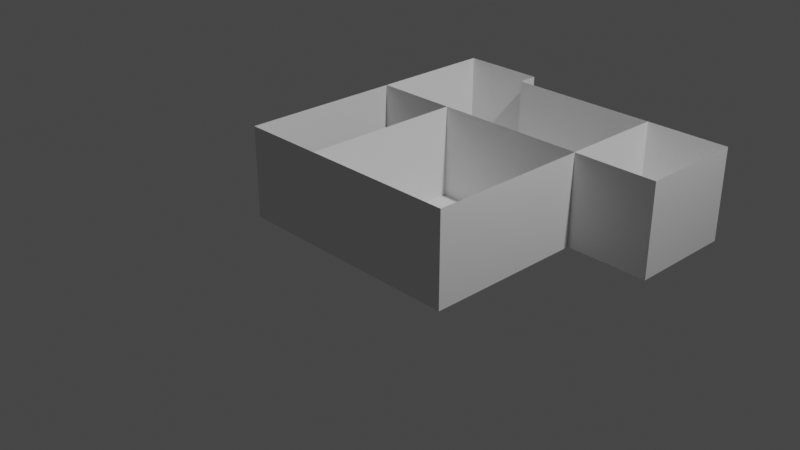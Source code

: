 # Source: untitled.blend  (saved by Blender 2.82.7; exported with 4.5.12 LTS)
import bpy
from mathutils import Matrix  # noqa: F401  (used for matrix-valued properties, if any)

bpy.ops.wm.read_factory_settings(use_empty=True)
scene = bpy.context.scene
scene.name = 'Scene'

# ---- collections
col_collection = bpy.data.collections.new('Collection'); scene.collection.children.link(col_collection)

# ---- world
world_world = bpy.data.worlds.new('World'); scene.world = world_world
world_world.use_nodes = True; world_world.node_tree.nodes.clear()
_N = world_world.node_tree.nodes; _L = world_world.node_tree.links
n0 = _N.new('ShaderNodeOutputWorld'); n0.name = 'World Output'; n0.location = (300, 300)
n1 = _N.new('ShaderNodeBackground'); n1.name = 'Background'; n1.location = (10, 300)
n1.inputs[0].default_value = (0.05088, 0.05088, 0.05088, 1.0)
_L.new(n1.outputs[0], n0.inputs[0])
n0.is_active_output = True
world_world.color = (0.05088, 0.05088, 0.05088)
world_world.use_sun_shadow = False
world_world.sun_shadow_jitter_overblur = 0.0

# ---- cameras
cam_camera = bpy.data.cameras.new('Camera')
cam_camera.clip_end = 100.0
cam_camera.ortho_scale = 7.314

# ---- lights
light_light = bpy.data.lights.new('Light', 'POINT')
light_light.transmission_factor = 0.0
light_light.energy = 1000.0
light_light.shadow_soft_size = 0.1
light_light.shadow_maximum_resolution = 0.006
light_light.use_absolute_resolution = True

# ---- meshes
me_plane = bpy.data.meshes.new('Plane')
me_plane.from_pydata([(-1.0, -1.0, 0.0), (1.563, -1.0, -1.076e-15), (-1.0, 1.9, -3.934e-08), (1.563, 1.9, -3.934e-08), (-0.0897, -1.0, -3.821e-16), (-0.0897, 1.9, -3.934e-08), (-1.0, 2.117, -4.883e-08), (-0.0897, 2.117, -4.883e-08), (-1.0, 0.7559, -2.382e-08), (1.563, 0.7559, -2.382e-08), (-0.0897, 0.7559, -2.382e-08), (2.463, 1.9, -3.934e-08), (2.463, 0.7559, -2.382e-08), (-1.0, -1.0, 0.9869), (1.563, -1.0, 0.9869), (-1.0, 1.9, 0.9869), (1.563, 1.9, 0.9869), (-0.0897, -1.0, 0.9869), (-0.0897, 1.9, 0.9869), (-1.0, 2.117, 0.9869), (-0.0897, 2.117, 0.9869), (-1.0, 0.7559, 0.9869), (1.563, 0.7559, 0.9869), (2.463, 1.9, 0.9869), (2.463, 0.7559, 0.9869), (1.563, 1.9, 0.9889), (-0.0897, -1.0, 0.9889), (-1.0, 0.7559, 0.9889), (1.563, 0.7559, 0.9889), (-0.0897, 0.7559, 0.9889)], [], [(10, 9, 3, 5), (8, 10, 5, 2), (2, 5, 7, 6), (0, 4, 10, 8), (4, 1, 9, 10), (3, 9, 12, 11), (6, 7, 20, 19), (4, 0, 13, 17), (9, 1, 14, 22), (1, 4, 17, 14), (7, 5, 18, 20), (11, 12, 24, 23), (5, 3, 16, 18), (2, 6, 19, 15), (12, 9, 22, 24), (8, 2, 15, 21), (3, 11, 23, 16), (0, 8, 21, 13), (4, 10, 29, 26), (9, 3, 25, 28), (8, 10, 29, 27), (10, 9, 28, 29)])
_uv = me_plane.uv_layers.new(name='UVMap')
_uv.uv.foreach_set('vector', [0.3552, 0.6055, 1.0, 0.6055, 1.0, 1.0, 0.3552, 1.0, 0.0, 0.6055, 0.3552, 0.6055, 0.3552, 1.0, 0.0, 1.0, 0.0, 1.0, 0.3552, 1.0, 0.3552, 1.0, 0.0, 1.0, 0.0, 0.0, 0.3552, 0.0, 0.3552, 0.6055, 0.0, 0.6055, 0.3552, 0.0, 1.0, 0.0, 1.0, 0.6055, 0.3552, 0.6055, 1.0, 1.0, 1.0, 0.6055, 1.0, 0.6055, 1.0, 1.0, 0.0, 1.0, 0.3552, 1.0, 0.3552, 1.0, 0.0, 1.0, 0.3552, 0.0, 0.0, 0.0, 0.0, 0.0, 0.3552, 0.0, 1.0, 0.6055, 1.0, 0.0, 1.0, 0.0, 1.0, 0.6055, 1.0, 0.0, 0.3552, 0.0, 0.3552, 0.0, 1.0, 0.0, 0.3552, 1.0, 0.3552, 1.0, 0.3552, 1.0, 0.3552, 1.0, 1.0, 1.0, 1.0, 0.6055, 1.0, 0.6055, 1.0, 1.0, 0.3552, 1.0, 1.0, 1.0, 1.0, 1.0, 0.3552, 1.0, 0.0, 1.0, 0.0, 1.0, 0.0, 1.0, 0.0, 1.0, 1.0, 0.6055, 1.0, 0.6055, 1.0, 0.6055, 1.0, 0.6055, 0.0, 0.6055, 0.0, 1.0, 0.0, 1.0, 0.0, 0.6055, 1.0, 1.0, 1.0, 1.0, 1.0, 1.0, 1.0, 1.0, 0.0, 0.0, 0.0, 0.6055, 0.0, 0.6055, 0.0, 0.0, 0.3552, 0.0, 0.3552, 0.6055, 0.3552, 0.6055, 0.3552, 0.0, 1.0, 0.6055, 1.0, 1.0, 1.0, 1.0, 1.0, 0.6055, 0.0, 0.6055, 0.3552, 0.6055, 0.3552, 0.6055, 0.0, 0.6055, 0.3552, 0.6055, 1.0, 0.6055, 1.0, 0.6055, 0.3552, 0.6055])
me_plane.use_remesh_fix_poles = True
me_plane.use_remesh_preserve_attributes = False
me_plane.use_mirror_vertex_groups = False
me_plane.update()

# ---- objects
ob_light = bpy.data.objects.new('Light', light_light)
ob_camera = bpy.data.objects.new('Camera', cam_camera)
ob_empty = bpy.data.objects.new('Empty', None)
ob_plane = bpy.data.objects.new('Plane', me_plane)

# ---- transforms, parenting, visibility, modifiers, constraints
ob_light.location = (4.076, 1.005, 5.904)
ob_light.rotation_euler = (0.6503, 0.05522, 1.866)
ob_light.lock_rotations_4d = False
ob_light.empty_display_type = 'ARROWS'
ob_light.color = (0.0, 0.0, 0.0, 0.0)
ob_light.lineart.crease_threshold = 0.0
ob_camera.location = (7.359, -6.926, 4.958)
ob_camera.rotation_euler = (1.109, 0.0, 0.8149)
ob_camera.lock_rotations_4d = False
ob_camera.empty_display_type = 'ARROWS'
ob_camera.color = (0.0, 0.0, 0.0, 0.0)
ob_camera.display_type = 'WIRE'
ob_camera.lineart.crease_threshold = 0.0
ob_empty.location = (0.0, 0.0, 0.0)
ob_empty.rotation_euler = (1.571, -0.0, -0.0)
ob_empty.empty_display_type = 'IMAGE'
ob_empty.empty_display_size = 5.0
ob_empty.empty_image_depth = 'BACK'
ob_empty.show_empty_image_perspective = False
ob_empty.empty_image_side = 'FRONT'
ob_empty.lineart.crease_threshold = 0.0
ob_plane.location = (0.0, 0.0, 0.0)
ob_plane.lineart.crease_threshold = 0.0

# ---- collection membership
col_collection.objects.link(ob_light)
col_collection.objects.link(ob_camera)
col_collection.objects.link(ob_empty)
col_collection.objects.link(ob_plane)

# ---- scene / render settings (as saved in the file)
scene.camera = ob_camera
scene.frame_start = 1; scene.frame_end = 250; scene.frame_set(1)
scene.render.engine = 'BLENDER_EEVEE_NEXT'
scene.cycles.use_denoising = False
scene.cycles.samples = 128
scene.cycles.sampling_pattern = 'TABULATED_SOBOL'
scene.cycles.use_adaptive_sampling = False
scene.cycles.use_light_tree = False
scene.view_settings.view_transform = 'Filmic'
bpy.context.view_layer.update()
